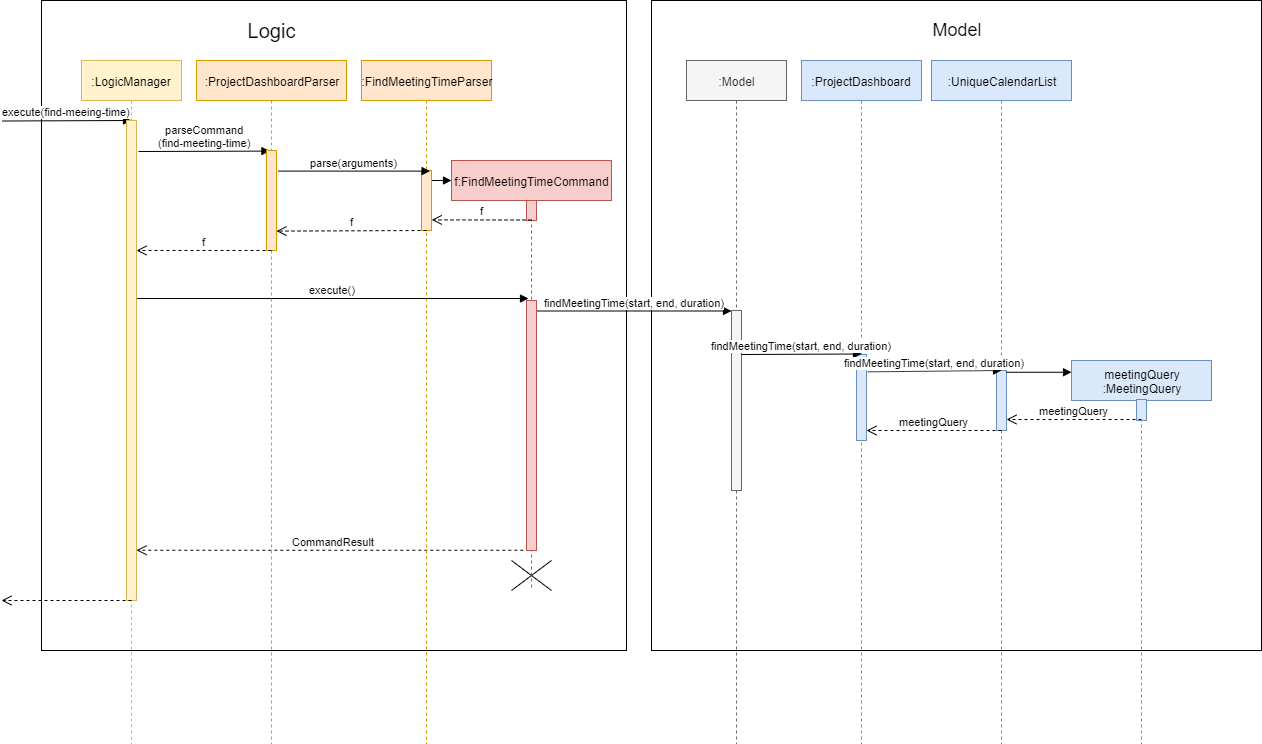

The diagram above was exported from draw.io. Its source (the exported page's mxGraphModel, read from the mxfile embedded in the PNG):
<mxGraphModel dx="1851" dy="485" grid="1" gridSize="10" guides="1" tooltips="1" connect="1" arrows="1" fold="1" page="1" pageScale="1" pageWidth="827" pageHeight="1169" math="0" shadow="0">
  <root>
    <mxCell id="0" />
    <mxCell id="1" parent="0" />
    <mxCell id="PgW42zppfVi4Wu8_qDPi-1" value="" style="rounded=0;whiteSpace=wrap;html=1;" vertex="1" parent="1">
      <mxGeometry x="-100" y="110" width="585" height="650" as="geometry" />
    </mxCell>
    <mxCell id="PgW42zppfVi4Wu8_qDPi-7" value="" style="rounded=0;whiteSpace=wrap;html=1;" vertex="1" parent="1">
      <mxGeometry x="510" y="110" width="610" height="650" as="geometry" />
    </mxCell>
    <mxCell id="PgW42zppfVi4Wu8_qDPi-8" value="" style="html=1;points=[];perimeter=orthogonalPerimeter;fillColor=#f5f5f5;strokeColor=#666666;fontColor=#333333;" vertex="1" parent="1">
      <mxGeometry x="590" y="420" width="10" height="180" as="geometry" />
    </mxCell>
    <mxCell id="PgW42zppfVi4Wu8_qDPi-10" value="execute(find-meeing-time)" style="html=1;verticalAlign=bottom;endArrow=block;" edge="1" parent="1">
      <mxGeometry width="80" relative="1" as="geometry">
        <mxPoint x="-139.5" y="230.5" as="sourcePoint" />
        <mxPoint x="-9.999999999999545" y="230.0000000000001" as="targetPoint" />
      </mxGeometry>
    </mxCell>
    <mxCell id="PgW42zppfVi4Wu8_qDPi-12" value="parseCommand&lt;br&gt;(find-meeting-time)" style="html=1;verticalAlign=bottom;endArrow=block;entryX=0.34;entryY=0.006;entryDx=0;entryDy=0;entryPerimeter=0;" edge="1" parent="1" target="PgW42zppfVi4Wu8_qDPi-32">
      <mxGeometry width="80" relative="1" as="geometry">
        <mxPoint x="-3" y="261" as="sourcePoint" />
        <mxPoint x="190" y="260" as="targetPoint" />
      </mxGeometry>
    </mxCell>
    <mxCell id="PgW42zppfVi4Wu8_qDPi-15" value="" style="endArrow=none;html=1;" edge="1" parent="1">
      <mxGeometry width="50" height="50" relative="1" as="geometry">
        <mxPoint x="370" y="700" as="sourcePoint" />
        <mxPoint x="410" y="670" as="targetPoint" />
      </mxGeometry>
    </mxCell>
    <mxCell id="PgW42zppfVi4Wu8_qDPi-16" value="" style="endArrow=none;html=1;" edge="1" parent="1">
      <mxGeometry width="50" height="50" relative="1" as="geometry">
        <mxPoint x="370" y="670" as="sourcePoint" />
        <mxPoint x="410" y="700" as="targetPoint" />
      </mxGeometry>
    </mxCell>
    <mxCell id="PgW42zppfVi4Wu8_qDPi-17" value="execute()" style="html=1;verticalAlign=bottom;endArrow=block;" edge="1" parent="1" source="PgW42zppfVi4Wu8_qDPi-2">
      <mxGeometry width="80" relative="1" as="geometry">
        <mxPoint x="333" y="390" as="sourcePoint" />
        <mxPoint x="387" y="408" as="targetPoint" />
      </mxGeometry>
    </mxCell>
    <mxCell id="PgW42zppfVi4Wu8_qDPi-18" value="CommandResult" style="html=1;verticalAlign=bottom;endArrow=open;dashed=1;endSize=8;exitX=0.28;exitY=0.999;exitDx=0;exitDy=0;exitPerimeter=0;" edge="1" parent="1" target="PgW42zppfVi4Wu8_qDPi-2" source="PgW42zppfVi4Wu8_qDPi-35">
      <mxGeometry relative="1" as="geometry">
        <mxPoint x="413.5" y="640" as="sourcePoint" />
        <mxPoint x="333.5" y="640" as="targetPoint" />
      </mxGeometry>
    </mxCell>
    <mxCell id="PgW42zppfVi4Wu8_qDPi-19" value="" style="html=1;points=[];perimeter=orthogonalPerimeter;fillColor=#dae8fc;strokeColor=#6c8ebf;" vertex="1" parent="1">
      <mxGeometry x="715" y="464" width="10" height="86" as="geometry" />
    </mxCell>
    <mxCell id="PgW42zppfVi4Wu8_qDPi-25" value="findMeetingTime(start, end, duration)" style="html=1;verticalAlign=bottom;endArrow=block;exitX=1.08;exitY=0.042;exitDx=0;exitDy=0;exitPerimeter=0;" edge="1" parent="1" target="PgW42zppfVi4Wu8_qDPi-8" source="PgW42zppfVi4Wu8_qDPi-35">
      <mxGeometry width="80" relative="1" as="geometry">
        <mxPoint x="423" y="420" as="sourcePoint" />
        <mxPoint x="503" y="420" as="targetPoint" />
      </mxGeometry>
    </mxCell>
    <mxCell id="PgW42zppfVi4Wu8_qDPi-27" value="&lt;font&gt;&lt;font style=&quot;font-size: 20px&quot;&gt;Logic&lt;/font&gt;&lt;br&gt;&lt;/font&gt;" style="text;html=1;strokeColor=none;fillColor=none;align=center;verticalAlign=middle;whiteSpace=wrap;rounded=0;" vertex="1" parent="1">
      <mxGeometry x="110" y="130" width="40" height="20" as="geometry" />
    </mxCell>
    <mxCell id="PgW42zppfVi4Wu8_qDPi-28" value="&lt;font style=&quot;font-size: 18px&quot;&gt;Model&lt;/font&gt;" style="text;html=1;strokeColor=none;fillColor=none;align=center;verticalAlign=middle;whiteSpace=wrap;rounded=0;" vertex="1" parent="1">
      <mxGeometry x="795" y="130" width="40" height="20" as="geometry" />
    </mxCell>
    <mxCell id="PgW42zppfVi4Wu8_qDPi-29" value=":LogicManager" style="shape=umlLifeline;perimeter=lifelinePerimeter;whiteSpace=wrap;html=1;container=1;collapsible=0;recursiveResize=0;outlineConnect=0;fillColor=#fff2cc;strokeColor=#d6b656;" vertex="1" parent="1">
      <mxGeometry x="-60" y="170" width="100" height="720" as="geometry" />
    </mxCell>
    <mxCell id="PgW42zppfVi4Wu8_qDPi-30" value="" style="html=1;points=[];perimeter=orthogonalPerimeter;fillColor=#fff2cc;strokeColor=#d6b656;" vertex="1" parent="PgW42zppfVi4Wu8_qDPi-29">
      <mxGeometry x="45" y="60" width="10" height="480" as="geometry" />
    </mxCell>
    <mxCell id="PgW42zppfVi4Wu8_qDPi-2" value="" style="html=1;points=[];perimeter=orthogonalPerimeter;fillColor=#fff2cc;strokeColor=#d6b656;" vertex="1" parent="PgW42zppfVi4Wu8_qDPi-29">
      <mxGeometry x="45" y="60" width="10" height="480" as="geometry" />
    </mxCell>
    <mxCell id="PgW42zppfVi4Wu8_qDPi-31" value=":ProjectDashboardParser" style="shape=umlLifeline;perimeter=lifelinePerimeter;whiteSpace=wrap;html=1;container=1;collapsible=0;recursiveResize=0;outlineConnect=0;fillColor=#ffe6cc;strokeColor=#d79b00;" vertex="1" parent="1">
      <mxGeometry x="55" y="170" width="150" height="720" as="geometry" />
    </mxCell>
    <mxCell id="PgW42zppfVi4Wu8_qDPi-32" value="" style="html=1;points=[];perimeter=orthogonalPerimeter;fillColor=#ffe6cc;strokeColor=#d79b00;" vertex="1" parent="PgW42zppfVi4Wu8_qDPi-31">
      <mxGeometry x="70" y="90" width="10" height="100" as="geometry" />
    </mxCell>
    <mxCell id="PgW42zppfVi4Wu8_qDPi-3" value="" style="html=1;points=[];perimeter=orthogonalPerimeter;fillColor=#ffe6cc;strokeColor=#d79b00;" vertex="1" parent="PgW42zppfVi4Wu8_qDPi-31">
      <mxGeometry x="70" y="90" width="10" height="100" as="geometry" />
    </mxCell>
    <mxCell id="PgW42zppfVi4Wu8_qDPi-33" value="f:FindMeetingTimeCommand" style="shape=umlLifeline;perimeter=lifelinePerimeter;whiteSpace=wrap;html=1;container=1;collapsible=0;recursiveResize=0;outlineConnect=0;fillColor=#f8cecc;strokeColor=#b85450;" vertex="1" parent="1">
      <mxGeometry x="310" y="270" width="160" height="430" as="geometry" />
    </mxCell>
    <mxCell id="PgW42zppfVi4Wu8_qDPi-34" value="" style="html=1;points=[];perimeter=orthogonalPerimeter;fillColor=#f8cecc;strokeColor=#b85450;" vertex="1" parent="PgW42zppfVi4Wu8_qDPi-33">
      <mxGeometry x="75" y="40" width="10" height="20" as="geometry" />
    </mxCell>
    <mxCell id="PgW42zppfVi4Wu8_qDPi-35" value="" style="html=1;points=[];perimeter=orthogonalPerimeter;fillColor=#f8cecc;strokeColor=#b85450;" vertex="1" parent="PgW42zppfVi4Wu8_qDPi-33">
      <mxGeometry x="75" y="140" width="10" height="250" as="geometry" />
    </mxCell>
    <mxCell id="PgW42zppfVi4Wu8_qDPi-48" value="" style="html=1;verticalAlign=bottom;endArrow=block;" edge="1" parent="PgW42zppfVi4Wu8_qDPi-33">
      <mxGeometry width="80" relative="1" as="geometry">
        <mxPoint x="-20" y="20" as="sourcePoint" />
        <mxPoint y="20" as="targetPoint" />
      </mxGeometry>
    </mxCell>
    <mxCell id="PgW42zppfVi4Wu8_qDPi-36" value=":Model" style="shape=umlLifeline;perimeter=lifelinePerimeter;whiteSpace=wrap;html=1;container=1;collapsible=0;recursiveResize=0;outlineConnect=0;fillColor=#f5f5f5;strokeColor=#666666;fontColor=#333333;" vertex="1" parent="1">
      <mxGeometry x="545" y="170" width="100" height="720" as="geometry" />
    </mxCell>
    <mxCell id="PgW42zppfVi4Wu8_qDPi-37" value="" style="html=1;points=[];perimeter=orthogonalPerimeter;fillColor=#f5f5f5;strokeColor=#666666;fontColor=#333333;" vertex="1" parent="PgW42zppfVi4Wu8_qDPi-36">
      <mxGeometry x="45" y="250" width="10" height="180" as="geometry" />
    </mxCell>
    <mxCell id="PgW42zppfVi4Wu8_qDPi-39" value=":ProjectDashboard" style="shape=umlLifeline;perimeter=lifelinePerimeter;whiteSpace=wrap;html=1;container=1;collapsible=0;recursiveResize=0;outlineConnect=0;fillColor=#dae8fc;strokeColor=#6c8ebf;" vertex="1" parent="1">
      <mxGeometry x="660" y="170" width="120" height="720" as="geometry" />
    </mxCell>
    <mxCell id="PgW42zppfVi4Wu8_qDPi-40" value="" style="html=1;points=[];perimeter=orthogonalPerimeter;fillColor=#dae8fc;strokeColor=#6c8ebf;" vertex="1" parent="PgW42zppfVi4Wu8_qDPi-39">
      <mxGeometry x="55" y="294" width="10" height="86" as="geometry" />
    </mxCell>
    <mxCell id="PgW42zppfVi4Wu8_qDPi-43" value=":FindMeetingTimeParser" style="shape=umlLifeline;perimeter=lifelinePerimeter;whiteSpace=wrap;html=1;container=1;collapsible=0;recursiveResize=0;outlineConnect=0;fillColor=#ffe6cc;strokeColor=#d79b00;" vertex="1" parent="1">
      <mxGeometry x="220" y="170" width="130" height="720" as="geometry" />
    </mxCell>
    <mxCell id="PgW42zppfVi4Wu8_qDPi-44" value="" style="html=1;points=[];perimeter=orthogonalPerimeter;fillColor=#ffe6cc;strokeColor=#d79b00;" vertex="1" parent="PgW42zppfVi4Wu8_qDPi-43">
      <mxGeometry x="60" y="110" width="10" height="60" as="geometry" />
    </mxCell>
    <mxCell id="PgW42zppfVi4Wu8_qDPi-46" value="parse(arguments)" style="html=1;verticalAlign=bottom;endArrow=block;entryX=0.86;entryY=0.01;entryDx=0;entryDy=0;entryPerimeter=0;exitX=1.16;exitY=0.206;exitDx=0;exitDy=0;exitPerimeter=0;" edge="1" parent="1" source="PgW42zppfVi4Wu8_qDPi-3" target="PgW42zppfVi4Wu8_qDPi-44">
      <mxGeometry width="80" relative="1" as="geometry">
        <mxPoint x="140" y="280" as="sourcePoint" />
        <mxPoint x="220" y="280" as="targetPoint" />
      </mxGeometry>
    </mxCell>
    <mxCell id="PgW42zppfVi4Wu8_qDPi-47" value="return" style="html=1;verticalAlign=bottom;endArrow=open;dashed=1;endSize=8;" edge="1" parent="1">
      <mxGeometry relative="1" as="geometry">
        <mxPoint x="-70" y="910" as="sourcePoint" />
        <mxPoint x="-150" y="910" as="targetPoint" />
      </mxGeometry>
    </mxCell>
    <mxCell id="PgW42zppfVi4Wu8_qDPi-49" value="f" style="html=1;verticalAlign=bottom;endArrow=open;dashed=1;endSize=8;entryX=1.02;entryY=0.823;entryDx=0;entryDy=0;entryPerimeter=0;" edge="1" parent="1" target="PgW42zppfVi4Wu8_qDPi-44">
      <mxGeometry relative="1" as="geometry">
        <mxPoint x="390" y="329.5" as="sourcePoint" />
        <mxPoint x="310" y="329.5" as="targetPoint" />
      </mxGeometry>
    </mxCell>
    <mxCell id="PgW42zppfVi4Wu8_qDPi-50" value="f&lt;br&gt;" style="html=1;verticalAlign=bottom;endArrow=open;dashed=1;endSize=8;entryX=1;entryY=0.806;entryDx=0;entryDy=0;entryPerimeter=0;" edge="1" parent="1" target="PgW42zppfVi4Wu8_qDPi-3">
      <mxGeometry relative="1" as="geometry">
        <mxPoint x="285" y="340" as="sourcePoint" />
        <mxPoint x="205" y="340" as="targetPoint" />
      </mxGeometry>
    </mxCell>
    <mxCell id="PgW42zppfVi4Wu8_qDPi-51" value="f&lt;br&gt;" style="html=1;verticalAlign=bottom;endArrow=open;dashed=1;endSize=8;" edge="1" parent="1" target="PgW42zppfVi4Wu8_qDPi-2">
      <mxGeometry relative="1" as="geometry">
        <mxPoint x="130" y="360" as="sourcePoint" />
        <mxPoint x="50" y="360" as="targetPoint" />
      </mxGeometry>
    </mxCell>
    <mxCell id="PgW42zppfVi4Wu8_qDPi-53" value=":UniqueCalendarList" style="shape=umlLifeline;perimeter=lifelinePerimeter;whiteSpace=wrap;html=1;container=1;collapsible=0;recursiveResize=0;outlineConnect=0;fillColor=#dae8fc;strokeColor=#6c8ebf;" vertex="1" parent="1">
      <mxGeometry x="790" y="170" width="140" height="720" as="geometry" />
    </mxCell>
    <mxCell id="PgW42zppfVi4Wu8_qDPi-54" value="" style="html=1;points=[];perimeter=orthogonalPerimeter;fillColor=#dae8fc;strokeColor=#6c8ebf;" vertex="1" parent="PgW42zppfVi4Wu8_qDPi-53">
      <mxGeometry x="65" y="310" width="10" height="60" as="geometry" />
    </mxCell>
    <mxCell id="PgW42zppfVi4Wu8_qDPi-57" value="findMeetingTime(start, end, duration)" style="html=1;verticalAlign=bottom;endArrow=block;" edge="1" parent="1">
      <mxGeometry width="80" relative="1" as="geometry">
        <mxPoint x="600" y="464" as="sourcePoint" />
        <mxPoint x="720" y="463.5" as="targetPoint" />
      </mxGeometry>
    </mxCell>
    <mxCell id="PgW42zppfVi4Wu8_qDPi-58" value="findMeetingTime(start, end, duration)" style="html=1;verticalAlign=bottom;endArrow=block;exitX=1.12;exitY=0.202;exitDx=0;exitDy=0;exitPerimeter=0;" edge="1" parent="1" source="PgW42zppfVi4Wu8_qDPi-40">
      <mxGeometry width="80" relative="1" as="geometry">
        <mxPoint x="730" y="480" as="sourcePoint" />
        <mxPoint x="860" y="480" as="targetPoint" />
      </mxGeometry>
    </mxCell>
    <mxCell id="PgW42zppfVi4Wu8_qDPi-62" value="" style="html=1;verticalAlign=bottom;endArrow=open;dashed=1;endSize=8;" edge="1" parent="1">
      <mxGeometry x="0.25" y="-10" relative="1" as="geometry">
        <mxPoint x="-10" y="710" as="sourcePoint" />
        <mxPoint x="-140" y="710" as="targetPoint" />
        <mxPoint as="offset" />
      </mxGeometry>
    </mxCell>
    <mxCell id="PgW42zppfVi4Wu8_qDPi-65" value="" style="html=1;verticalAlign=bottom;endArrow=block;" edge="1" parent="1" source="PgW42zppfVi4Wu8_qDPi-63">
      <mxGeometry width="80" relative="1" as="geometry">
        <mxPoint x="940" y="490" as="sourcePoint" />
        <mxPoint x="1020" y="490" as="targetPoint" />
      </mxGeometry>
    </mxCell>
    <mxCell id="PgW42zppfVi4Wu8_qDPi-63" value="meetingQuery&lt;br&gt;:MeetingQuery" style="shape=umlLifeline;perimeter=lifelinePerimeter;whiteSpace=wrap;html=1;container=1;collapsible=0;recursiveResize=0;outlineConnect=0;fillColor=#dae8fc;strokeColor=#6c8ebf;" vertex="1" parent="1">
      <mxGeometry x="930" y="470" width="140" height="420" as="geometry" />
    </mxCell>
    <mxCell id="PgW42zppfVi4Wu8_qDPi-64" value="" style="html=1;points=[];perimeter=orthogonalPerimeter;fillColor=#dae8fc;strokeColor=#6c8ebf;" vertex="1" parent="PgW42zppfVi4Wu8_qDPi-63">
      <mxGeometry x="65" y="39" width="10" height="21" as="geometry" />
    </mxCell>
    <mxCell id="PgW42zppfVi4Wu8_qDPi-66" value="" style="html=1;verticalAlign=bottom;endArrow=block;entryX=0;entryY=0.028;entryDx=0;entryDy=0;entryPerimeter=0;" edge="1" parent="1" source="PgW42zppfVi4Wu8_qDPi-54" target="PgW42zppfVi4Wu8_qDPi-63">
      <mxGeometry width="80" relative="1" as="geometry">
        <mxPoint x="865" y="490" as="sourcePoint" />
        <mxPoint x="1020" y="490" as="targetPoint" />
      </mxGeometry>
    </mxCell>
    <mxCell id="PgW42zppfVi4Wu8_qDPi-70" value="meetingQuery" style="html=1;verticalAlign=bottom;endArrow=open;dashed=1;endSize=8;" edge="1" parent="1" target="PgW42zppfVi4Wu8_qDPi-40">
      <mxGeometry relative="1" as="geometry">
        <mxPoint x="860" y="540" as="sourcePoint" />
        <mxPoint x="780" y="540" as="targetPoint" />
      </mxGeometry>
    </mxCell>
    <mxCell id="PgW42zppfVi4Wu8_qDPi-71" value="meetingQuery" style="html=1;verticalAlign=bottom;endArrow=open;dashed=1;endSize=8;" edge="1" parent="1" target="PgW42zppfVi4Wu8_qDPi-54">
      <mxGeometry relative="1" as="geometry">
        <mxPoint x="1000" y="529" as="sourcePoint" />
        <mxPoint x="920" y="529" as="targetPoint" />
      </mxGeometry>
    </mxCell>
  </root>
</mxGraphModel>